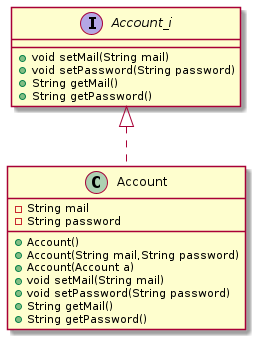

The diagram above was rendered by PlantUML. Its source (embedded in the PNG):
@startuml Account

interface Account_i {
+void setMail(String mail)
+void setPassword(String password)
+String getMail()
+String getPassword()
}
class Account {
-String mail
-String password
+Account()
+Account(String mail,String password)
+Account(Account a)
+void setMail(String mail)
+void setPassword(String password)
+String getMail()
+String getPassword()

}
Account_i<|..Account
@enduml